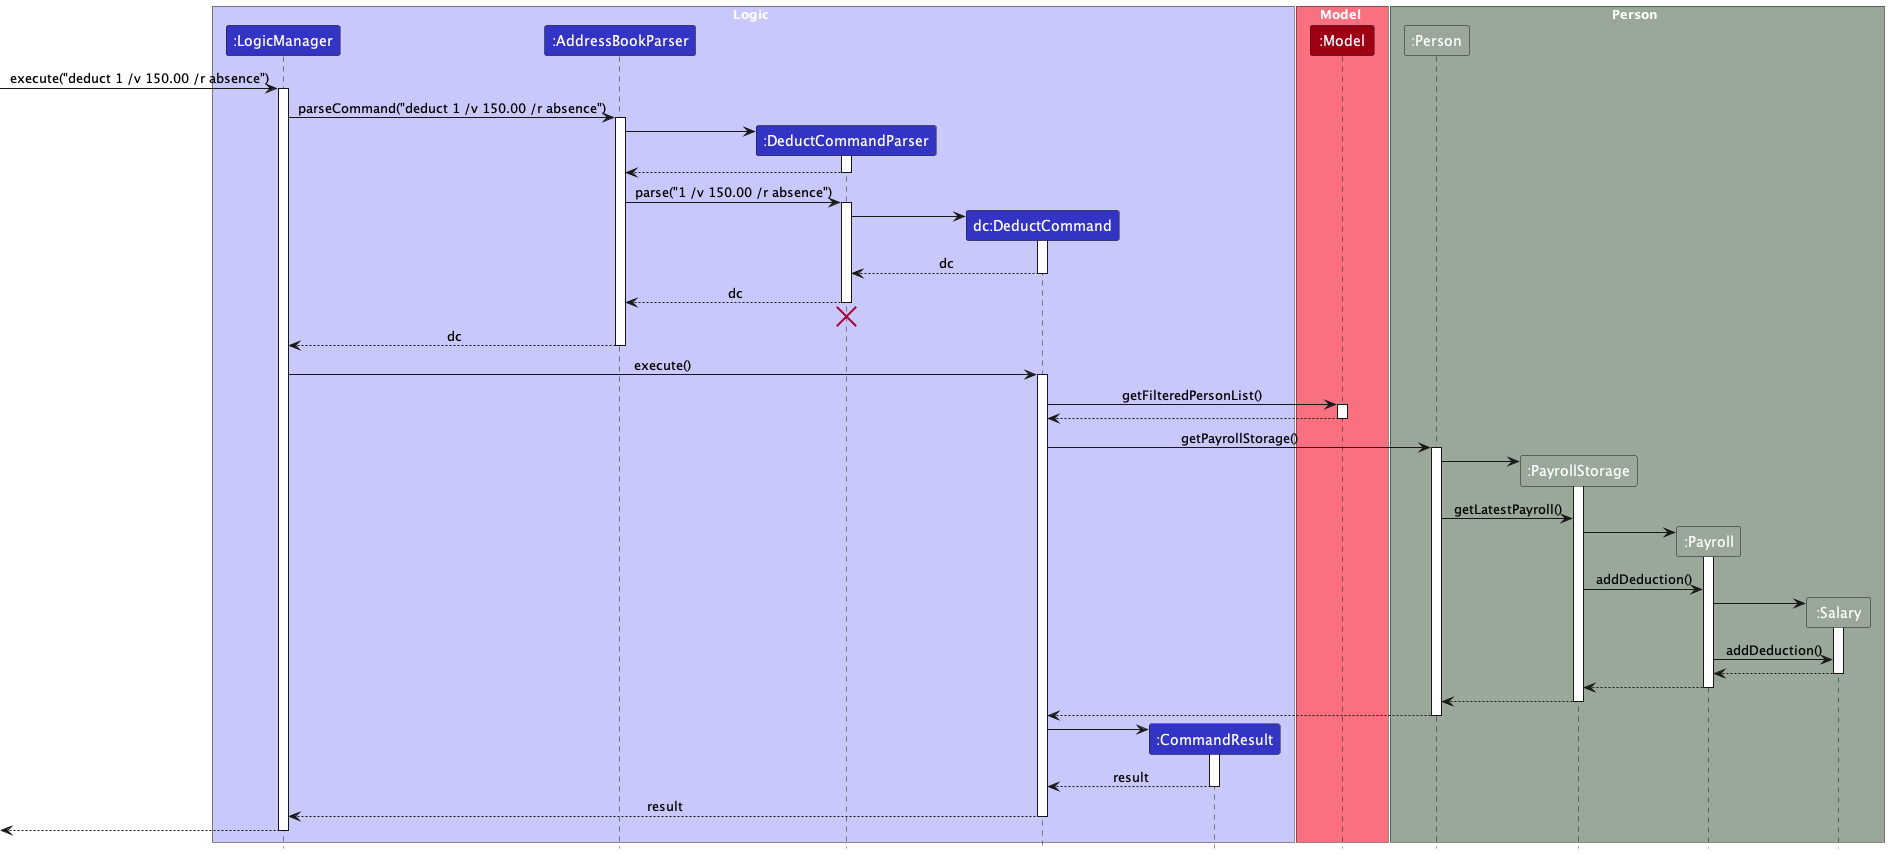

The diagram above was rendered by PlantUML. Its source (embedded in the PNG):
@startuml
!include style.puml
skinparam ArrowFontStyle plain

box Logic LOGIC_COLOR_T1
participant ":LogicManager" as LogicManager LOGIC_COLOR
participant ":AddressBookParser" as AddressBookParser LOGIC_COLOR
participant ":DeductCommandParser" as DeductCommandParser LOGIC_COLOR
participant "dc:DeductCommand" as DeductCommand LOGIC_COLOR
participant ":CommandResult" as CommandResult LOGIC_COLOR
end box

box Model MODEL_COLOR_T1
participant ":Model" as Model MODEL_COLOR
end box

box Person PERSON_COLOR
participant ":Person" as Person PERSON_COLOR
participant ":PayrollStorage" as PayrollStorage PERSON_COLOR
participant ":Payroll" as Payroll PERSON_COLOR
participant ":Salary" as Salary PERSON_COLOR
end box

[-> LogicManager : execute("deduct 1 /v 150.00 /r absence")
activate LogicManager

LogicManager -> AddressBookParser : parseCommand("deduct 1 /v 150.00 /r absence")
activate AddressBookParser

create DeductCommandParser
AddressBookParser -> DeductCommandParser
activate DeductCommandParser

DeductCommandParser --> AddressBookParser
deactivate DeductCommandParser

AddressBookParser -> DeductCommandParser : parse("1 /v 150.00 /r absence")
activate DeductCommandParser

create DeductCommand
DeductCommandParser -> DeductCommand
activate DeductCommand

DeductCommand --> DeductCommandParser : dc
deactivate DeductCommand

DeductCommandParser --> AddressBookParser : dc
deactivate DeductCommandParser
'Hidden arrow to position the destroy marker below the end of the activation bar.
DeductCommandParser -[hidden]-> AddressBookParser
destroy DeductCommandParser

AddressBookParser --> LogicManager : dc
deactivate AddressBookParser

LogicManager -> DeductCommand : execute()
activate DeductCommand

DeductCommand -> Model : getFilteredPersonList()
activate Model

Model --> DeductCommand:
deactivate Model

DeductCommand -> Person : getPayrollStorage()
activate Person
create PayrollStorage
Person -> PayrollStorage
activate PayrollStorage

Person -> PayrollStorage : getLatestPayroll()
create Payroll
PayrollStorage -> Payroll :
activate Payroll

PayrollStorage -> Payroll : addDeduction()
create Salary
Payroll -> Salary :
activate Salary
Payroll -> Salary : addDeduction()
Salary --> Payroll :
deactivate Salary
Payroll --> PayrollStorage :
deactivate Payroll
PayrollStorage --> Person :
deactivate PayrollStorage

Person --> DeductCommand :
deactivate Person

create CommandResult
DeductCommand -> CommandResult
activate CommandResult

CommandResult --> DeductCommand : result
deactivate CommandResult

DeductCommand --> LogicManager : result
deactivate DeductCommand

[<--LogicManager
deactivate LogicManager
@enduml